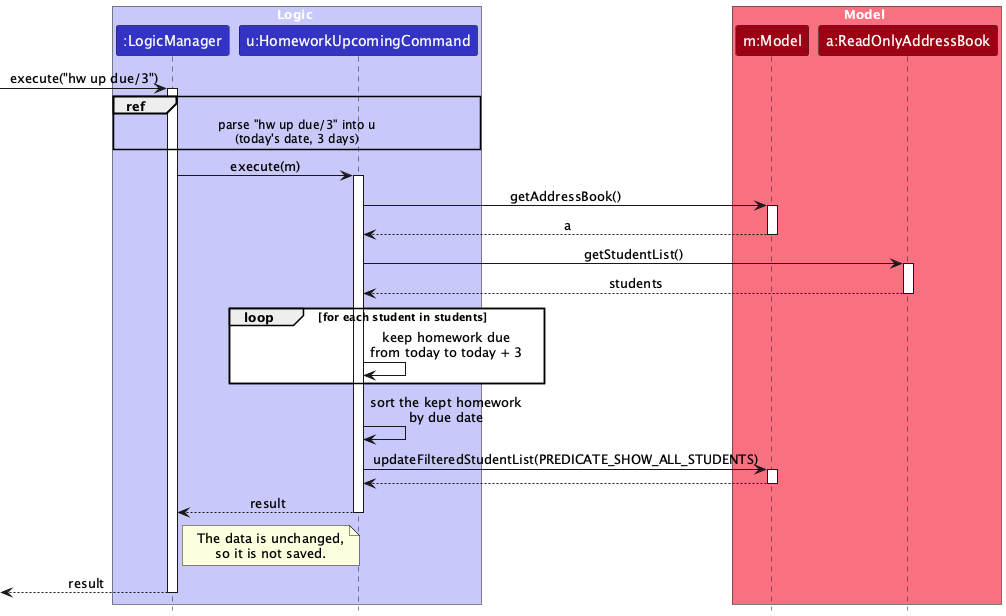

The diagram above was rendered by PlantUML. Its source (embedded in the PNG):
@startuml
!include style.puml
skinparam ArrowFontStyle plain

box Logic LOGIC_COLOR_T1
participant ":LogicManager" as LogicManager LOGIC_COLOR
participant "u:HomeworkUpcomingCommand" as HomeworkUpcomingCommand LOGIC_COLOR
end box

box Model MODEL_COLOR_T1
participant "m:Model" as Model MODEL_COLOR
participant "a:ReadOnlyAddressBook" as AddressBook MODEL_COLOR
end box

[-> LogicManager : execute("hw up due/3")
activate LogicManager

ref over LogicManager, HomeworkUpcomingCommand
  parse "hw up due/3" into u
  (today's date, 3 days)
end ref

LogicManager -> HomeworkUpcomingCommand : execute(m)
activate HomeworkUpcomingCommand

HomeworkUpcomingCommand -> Model : getAddressBook()
activate Model

Model --> HomeworkUpcomingCommand : a
deactivate Model

HomeworkUpcomingCommand -> AddressBook : getStudentList()
activate AddressBook

AddressBook --> HomeworkUpcomingCommand : students
deactivate AddressBook

loop for each student in students
  HomeworkUpcomingCommand -> HomeworkUpcomingCommand : keep homework due\nfrom today to today + 3
end

HomeworkUpcomingCommand -> HomeworkUpcomingCommand : sort the kept homework\nby due date

HomeworkUpcomingCommand -> Model : updateFilteredStudentList(PREDICATE_SHOW_ALL_STUDENTS)
activate Model

Model --> HomeworkUpcomingCommand
deactivate Model

HomeworkUpcomingCommand --> LogicManager : result
deactivate HomeworkUpcomingCommand

note right of LogicManager
  The data is unchanged,
  so it is not saved.
end note

[<-- LogicManager : result
deactivate LogicManager
@enduml